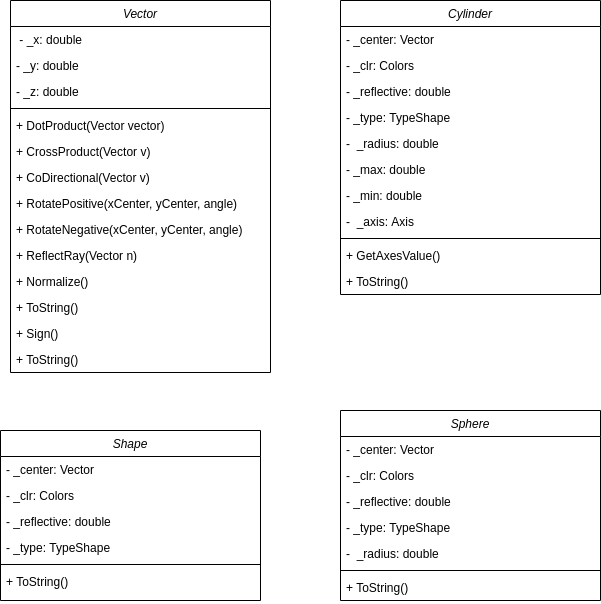

The diagram above was exported from draw.io. Its source (the exported page's mxGraphModel, read from the mxfile embedded in the PNG):
<mxGraphModel dx="1673" dy="948" grid="1" gridSize="10" guides="1" tooltips="1" connect="1" arrows="1" fold="1" page="1" pageScale="1" pageWidth="827" pageHeight="1169" math="0" shadow="0">
  <root>
    <mxCell id="WIyWlLk6GJQsqaUBKTNV-0" />
    <mxCell id="WIyWlLk6GJQsqaUBKTNV-1" parent="WIyWlLk6GJQsqaUBKTNV-0" />
    <mxCell id="zkfFHV4jXpPFQw0GAbJ--0" value="Vector" style="swimlane;fontStyle=2;align=center;verticalAlign=top;childLayout=stackLayout;horizontal=1;startSize=26;horizontalStack=0;resizeParent=1;resizeLast=0;collapsible=1;marginBottom=0;rounded=0;shadow=0;strokeWidth=1;" parent="WIyWlLk6GJQsqaUBKTNV-1" vertex="1">
      <mxGeometry x="60" y="70" width="260" height="372" as="geometry">
        <mxRectangle x="230" y="140" width="160" height="26" as="alternateBounds" />
      </mxGeometry>
    </mxCell>
    <mxCell id="zkfFHV4jXpPFQw0GAbJ--5" value=" - _x: double&#10;" style="text;align=left;verticalAlign=top;spacingLeft=4;spacingRight=4;overflow=hidden;rotatable=0;points=[[0,0.5],[1,0.5]];portConstraint=eastwest;" parent="zkfFHV4jXpPFQw0GAbJ--0" vertex="1">
      <mxGeometry y="26" width="260" height="26" as="geometry" />
    </mxCell>
    <mxCell id="VE-antlMxvQtefKYaODN-8" value="- _y: double&#10;" style="text;align=left;verticalAlign=top;spacingLeft=4;spacingRight=4;overflow=hidden;rotatable=0;points=[[0,0.5],[1,0.5]];portConstraint=eastwest;" parent="zkfFHV4jXpPFQw0GAbJ--0" vertex="1">
      <mxGeometry y="52" width="260" height="26" as="geometry" />
    </mxCell>
    <mxCell id="VE-antlMxvQtefKYaODN-9" value="- _z: double&#10;" style="text;align=left;verticalAlign=top;spacingLeft=4;spacingRight=4;overflow=hidden;rotatable=0;points=[[0,0.5],[1,0.5]];portConstraint=eastwest;" parent="zkfFHV4jXpPFQw0GAbJ--0" vertex="1">
      <mxGeometry y="78" width="260" height="26" as="geometry" />
    </mxCell>
    <mxCell id="zkfFHV4jXpPFQw0GAbJ--4" value="" style="line;html=1;strokeWidth=1;align=left;verticalAlign=middle;spacingTop=-1;spacingLeft=3;spacingRight=3;rotatable=0;labelPosition=right;points=[];portConstraint=eastwest;" parent="zkfFHV4jXpPFQw0GAbJ--0" vertex="1">
      <mxGeometry y="104" width="260" height="8" as="geometry" />
    </mxCell>
    <mxCell id="zkfFHV4jXpPFQw0GAbJ--1" value="+ DotProduct(Vector vector)" style="text;align=left;verticalAlign=top;spacingLeft=4;spacingRight=4;overflow=hidden;rotatable=0;points=[[0,0.5],[1,0.5]];portConstraint=eastwest;" parent="zkfFHV4jXpPFQw0GAbJ--0" vertex="1">
      <mxGeometry y="112" width="260" height="26" as="geometry" />
    </mxCell>
    <mxCell id="b9Fg5f2GbQltTNrTLyhz-0" value="+ CrossProduct(Vector v)" style="text;align=left;verticalAlign=top;spacingLeft=4;spacingRight=4;overflow=hidden;rotatable=0;points=[[0,0.5],[1,0.5]];portConstraint=eastwest;" parent="zkfFHV4jXpPFQw0GAbJ--0" vertex="1">
      <mxGeometry y="138" width="260" height="26" as="geometry" />
    </mxCell>
    <mxCell id="b9Fg5f2GbQltTNrTLyhz-2" value="+ CoDirectional(Vector v) " style="text;align=left;verticalAlign=top;spacingLeft=4;spacingRight=4;overflow=hidden;rotatable=0;points=[[0,0.5],[1,0.5]];portConstraint=eastwest;" parent="zkfFHV4jXpPFQw0GAbJ--0" vertex="1">
      <mxGeometry y="164" width="260" height="26" as="geometry" />
    </mxCell>
    <mxCell id="b9Fg5f2GbQltTNrTLyhz-3" value="+ RotatePositive(xCenter, yCenter, angle)" style="text;align=left;verticalAlign=top;spacingLeft=4;spacingRight=4;overflow=hidden;rotatable=0;points=[[0,0.5],[1,0.5]];portConstraint=eastwest;" parent="zkfFHV4jXpPFQw0GAbJ--0" vertex="1">
      <mxGeometry y="190" width="260" height="26" as="geometry" />
    </mxCell>
    <mxCell id="b9Fg5f2GbQltTNrTLyhz-6" value="+ RotateNegative(xCenter, yCenter, angle)" style="text;align=left;verticalAlign=top;spacingLeft=4;spacingRight=4;overflow=hidden;rotatable=0;points=[[0,0.5],[1,0.5]];portConstraint=eastwest;" parent="zkfFHV4jXpPFQw0GAbJ--0" vertex="1">
      <mxGeometry y="216" width="260" height="26" as="geometry" />
    </mxCell>
    <mxCell id="kcjwbLm7wMJVqa8QJXBJ-59" value="+ ReflectRay(Vector n)" style="text;align=left;verticalAlign=top;spacingLeft=4;spacingRight=4;overflow=hidden;rotatable=0;points=[[0,0.5],[1,0.5]];portConstraint=eastwest;" vertex="1" parent="zkfFHV4jXpPFQw0GAbJ--0">
      <mxGeometry y="242" width="260" height="26" as="geometry" />
    </mxCell>
    <mxCell id="b9Fg5f2GbQltTNrTLyhz-1" value="+ Normalize()" style="text;align=left;verticalAlign=top;spacingLeft=4;spacingRight=4;overflow=hidden;rotatable=0;points=[[0,0.5],[1,0.5]];portConstraint=eastwest;" parent="zkfFHV4jXpPFQw0GAbJ--0" vertex="1">
      <mxGeometry y="268" width="260" height="26" as="geometry" />
    </mxCell>
    <mxCell id="AWs6h6RsUAfsHc_UWWpt-0" value="+ ToString()" style="text;align=left;verticalAlign=top;spacingLeft=4;spacingRight=4;overflow=hidden;rotatable=0;points=[[0,0.5],[1,0.5]];portConstraint=eastwest;" parent="zkfFHV4jXpPFQw0GAbJ--0" vertex="1">
      <mxGeometry y="294" width="260" height="26" as="geometry" />
    </mxCell>
    <mxCell id="b9Fg5f2GbQltTNrTLyhz-4" value="+ Sign()" style="text;align=left;verticalAlign=top;spacingLeft=4;spacingRight=4;overflow=hidden;rotatable=0;points=[[0,0.5],[1,0.5]];portConstraint=eastwest;" parent="zkfFHV4jXpPFQw0GAbJ--0" vertex="1">
      <mxGeometry y="320" width="260" height="26" as="geometry" />
    </mxCell>
    <mxCell id="AWs6h6RsUAfsHc_UWWpt-14" value="+ ToString()" style="text;align=left;verticalAlign=top;spacingLeft=4;spacingRight=4;overflow=hidden;rotatable=0;points=[[0,0.5],[1,0.5]];portConstraint=eastwest;" parent="zkfFHV4jXpPFQw0GAbJ--0" vertex="1">
      <mxGeometry y="346" width="260" height="26" as="geometry" />
    </mxCell>
    <mxCell id="kcjwbLm7wMJVqa8QJXBJ-0" value="Shape" style="swimlane;fontStyle=2;align=center;verticalAlign=top;childLayout=stackLayout;horizontal=1;startSize=26;horizontalStack=0;resizeParent=1;resizeLast=0;collapsible=1;marginBottom=0;rounded=0;shadow=0;strokeWidth=1;" vertex="1" parent="WIyWlLk6GJQsqaUBKTNV-1">
      <mxGeometry x="50" y="500" width="260" height="170" as="geometry">
        <mxRectangle x="230" y="140" width="160" height="26" as="alternateBounds" />
      </mxGeometry>
    </mxCell>
    <mxCell id="kcjwbLm7wMJVqa8QJXBJ-1" value="- _center: Vector&#10;" style="text;align=left;verticalAlign=top;spacingLeft=4;spacingRight=4;overflow=hidden;rotatable=0;points=[[0,0.5],[1,0.5]];portConstraint=eastwest;" vertex="1" parent="kcjwbLm7wMJVqa8QJXBJ-0">
      <mxGeometry y="26" width="260" height="26" as="geometry" />
    </mxCell>
    <mxCell id="kcjwbLm7wMJVqa8QJXBJ-2" value="- _clr: Colors &#10;" style="text;align=left;verticalAlign=top;spacingLeft=4;spacingRight=4;overflow=hidden;rotatable=0;points=[[0,0.5],[1,0.5]];portConstraint=eastwest;" vertex="1" parent="kcjwbLm7wMJVqa8QJXBJ-0">
      <mxGeometry y="52" width="260" height="26" as="geometry" />
    </mxCell>
    <mxCell id="kcjwbLm7wMJVqa8QJXBJ-3" value="- _reflective: double&#10;" style="text;align=left;verticalAlign=top;spacingLeft=4;spacingRight=4;overflow=hidden;rotatable=0;points=[[0,0.5],[1,0.5]];portConstraint=eastwest;" vertex="1" parent="kcjwbLm7wMJVqa8QJXBJ-0">
      <mxGeometry y="78" width="260" height="26" as="geometry" />
    </mxCell>
    <mxCell id="kcjwbLm7wMJVqa8QJXBJ-10" value="- _type: TypeShape &#10;" style="text;align=left;verticalAlign=top;spacingLeft=4;spacingRight=4;overflow=hidden;rotatable=0;points=[[0,0.5],[1,0.5]];portConstraint=eastwest;" vertex="1" parent="kcjwbLm7wMJVqa8QJXBJ-0">
      <mxGeometry y="104" width="260" height="26" as="geometry" />
    </mxCell>
    <mxCell id="kcjwbLm7wMJVqa8QJXBJ-4" value="" style="line;html=1;strokeWidth=1;align=left;verticalAlign=middle;spacingTop=-1;spacingLeft=3;spacingRight=3;rotatable=0;labelPosition=right;points=[];portConstraint=eastwest;" vertex="1" parent="kcjwbLm7wMJVqa8QJXBJ-0">
      <mxGeometry y="130" width="260" height="8" as="geometry" />
    </mxCell>
    <mxCell id="kcjwbLm7wMJVqa8QJXBJ-9" value="+ ToString()" style="text;align=left;verticalAlign=top;spacingLeft=4;spacingRight=4;overflow=hidden;rotatable=0;points=[[0,0.5],[1,0.5]];portConstraint=eastwest;" vertex="1" parent="kcjwbLm7wMJVqa8QJXBJ-0">
      <mxGeometry y="138" width="260" height="26" as="geometry" />
    </mxCell>
    <mxCell id="kcjwbLm7wMJVqa8QJXBJ-19" value="Cylinder" style="swimlane;fontStyle=2;align=center;verticalAlign=top;childLayout=stackLayout;horizontal=1;startSize=26;horizontalStack=0;resizeParent=1;resizeLast=0;collapsible=1;marginBottom=0;rounded=0;shadow=0;strokeWidth=1;" vertex="1" parent="WIyWlLk6GJQsqaUBKTNV-1">
      <mxGeometry x="390" y="70" width="260" height="294" as="geometry">
        <mxRectangle x="230" y="140" width="160" height="26" as="alternateBounds" />
      </mxGeometry>
    </mxCell>
    <mxCell id="kcjwbLm7wMJVqa8QJXBJ-20" value="- _center: Vector&#10;" style="text;align=left;verticalAlign=top;spacingLeft=4;spacingRight=4;overflow=hidden;rotatable=0;points=[[0,0.5],[1,0.5]];portConstraint=eastwest;" vertex="1" parent="kcjwbLm7wMJVqa8QJXBJ-19">
      <mxGeometry y="26" width="260" height="26" as="geometry" />
    </mxCell>
    <mxCell id="kcjwbLm7wMJVqa8QJXBJ-21" value="- _clr: Colors &#10;" style="text;align=left;verticalAlign=top;spacingLeft=4;spacingRight=4;overflow=hidden;rotatable=0;points=[[0,0.5],[1,0.5]];portConstraint=eastwest;" vertex="1" parent="kcjwbLm7wMJVqa8QJXBJ-19">
      <mxGeometry y="52" width="260" height="26" as="geometry" />
    </mxCell>
    <mxCell id="kcjwbLm7wMJVqa8QJXBJ-22" value="- _reflective: double&#10;" style="text;align=left;verticalAlign=top;spacingLeft=4;spacingRight=4;overflow=hidden;rotatable=0;points=[[0,0.5],[1,0.5]];portConstraint=eastwest;" vertex="1" parent="kcjwbLm7wMJVqa8QJXBJ-19">
      <mxGeometry y="78" width="260" height="26" as="geometry" />
    </mxCell>
    <mxCell id="kcjwbLm7wMJVqa8QJXBJ-23" value="- _type: TypeShape &#10;" style="text;align=left;verticalAlign=top;spacingLeft=4;spacingRight=4;overflow=hidden;rotatable=0;points=[[0,0.5],[1,0.5]];portConstraint=eastwest;" vertex="1" parent="kcjwbLm7wMJVqa8QJXBJ-19">
      <mxGeometry y="104" width="260" height="26" as="geometry" />
    </mxCell>
    <mxCell id="kcjwbLm7wMJVqa8QJXBJ-24" value="-  _radius: double &#10;" style="text;align=left;verticalAlign=top;spacingLeft=4;spacingRight=4;overflow=hidden;rotatable=0;points=[[0,0.5],[1,0.5]];portConstraint=eastwest;" vertex="1" parent="kcjwbLm7wMJVqa8QJXBJ-19">
      <mxGeometry y="130" width="260" height="26" as="geometry" />
    </mxCell>
    <mxCell id="kcjwbLm7wMJVqa8QJXBJ-27" value="- _max: double &#10; " style="text;align=left;verticalAlign=top;spacingLeft=4;spacingRight=4;overflow=hidden;rotatable=0;points=[[0,0.5],[1,0.5]];portConstraint=eastwest;" vertex="1" parent="kcjwbLm7wMJVqa8QJXBJ-19">
      <mxGeometry y="156" width="260" height="26" as="geometry" />
    </mxCell>
    <mxCell id="kcjwbLm7wMJVqa8QJXBJ-28" value="- _min: double " style="text;align=left;verticalAlign=top;spacingLeft=4;spacingRight=4;overflow=hidden;rotatable=0;points=[[0,0.5],[1,0.5]];portConstraint=eastwest;" vertex="1" parent="kcjwbLm7wMJVqa8QJXBJ-19">
      <mxGeometry y="182" width="260" height="26" as="geometry" />
    </mxCell>
    <mxCell id="kcjwbLm7wMJVqa8QJXBJ-29" value="-  _axis: Axis&#10;" style="text;align=left;verticalAlign=top;spacingLeft=4;spacingRight=4;overflow=hidden;rotatable=0;points=[[0,0.5],[1,0.5]];portConstraint=eastwest;" vertex="1" parent="kcjwbLm7wMJVqa8QJXBJ-19">
      <mxGeometry y="208" width="260" height="26" as="geometry" />
    </mxCell>
    <mxCell id="kcjwbLm7wMJVqa8QJXBJ-25" value="" style="line;html=1;strokeWidth=1;align=left;verticalAlign=middle;spacingTop=-1;spacingLeft=3;spacingRight=3;rotatable=0;labelPosition=right;points=[];portConstraint=eastwest;" vertex="1" parent="kcjwbLm7wMJVqa8QJXBJ-19">
      <mxGeometry y="234" width="260" height="8" as="geometry" />
    </mxCell>
    <mxCell id="kcjwbLm7wMJVqa8QJXBJ-30" value="+ GetAxesValue()" style="text;align=left;verticalAlign=top;spacingLeft=4;spacingRight=4;overflow=hidden;rotatable=0;points=[[0,0.5],[1,0.5]];portConstraint=eastwest;" vertex="1" parent="kcjwbLm7wMJVqa8QJXBJ-19">
      <mxGeometry y="242" width="260" height="26" as="geometry" />
    </mxCell>
    <mxCell id="kcjwbLm7wMJVqa8QJXBJ-26" value="+ ToString()" style="text;align=left;verticalAlign=top;spacingLeft=4;spacingRight=4;overflow=hidden;rotatable=0;points=[[0,0.5],[1,0.5]];portConstraint=eastwest;" vertex="1" parent="kcjwbLm7wMJVqa8QJXBJ-19">
      <mxGeometry y="268" width="260" height="26" as="geometry" />
    </mxCell>
    <mxCell id="kcjwbLm7wMJVqa8QJXBJ-11" value="Sphere" style="swimlane;fontStyle=2;align=center;verticalAlign=top;childLayout=stackLayout;horizontal=1;startSize=26;horizontalStack=0;resizeParent=1;resizeLast=0;collapsible=1;marginBottom=0;rounded=0;shadow=0;strokeWidth=1;" vertex="1" parent="WIyWlLk6GJQsqaUBKTNV-1">
      <mxGeometry x="390" y="480" width="260" height="190" as="geometry">
        <mxRectangle x="230" y="140" width="160" height="26" as="alternateBounds" />
      </mxGeometry>
    </mxCell>
    <mxCell id="kcjwbLm7wMJVqa8QJXBJ-12" value="- _center: Vector&#10;" style="text;align=left;verticalAlign=top;spacingLeft=4;spacingRight=4;overflow=hidden;rotatable=0;points=[[0,0.5],[1,0.5]];portConstraint=eastwest;" vertex="1" parent="kcjwbLm7wMJVqa8QJXBJ-11">
      <mxGeometry y="26" width="260" height="26" as="geometry" />
    </mxCell>
    <mxCell id="kcjwbLm7wMJVqa8QJXBJ-13" value="- _clr: Colors &#10;" style="text;align=left;verticalAlign=top;spacingLeft=4;spacingRight=4;overflow=hidden;rotatable=0;points=[[0,0.5],[1,0.5]];portConstraint=eastwest;" vertex="1" parent="kcjwbLm7wMJVqa8QJXBJ-11">
      <mxGeometry y="52" width="260" height="26" as="geometry" />
    </mxCell>
    <mxCell id="kcjwbLm7wMJVqa8QJXBJ-14" value="- _reflective: double&#10;" style="text;align=left;verticalAlign=top;spacingLeft=4;spacingRight=4;overflow=hidden;rotatable=0;points=[[0,0.5],[1,0.5]];portConstraint=eastwest;" vertex="1" parent="kcjwbLm7wMJVqa8QJXBJ-11">
      <mxGeometry y="78" width="260" height="26" as="geometry" />
    </mxCell>
    <mxCell id="kcjwbLm7wMJVqa8QJXBJ-15" value="- _type: TypeShape &#10;" style="text;align=left;verticalAlign=top;spacingLeft=4;spacingRight=4;overflow=hidden;rotatable=0;points=[[0,0.5],[1,0.5]];portConstraint=eastwest;" vertex="1" parent="kcjwbLm7wMJVqa8QJXBJ-11">
      <mxGeometry y="104" width="260" height="26" as="geometry" />
    </mxCell>
    <mxCell id="kcjwbLm7wMJVqa8QJXBJ-18" value="-  _radius: double &#10;" style="text;align=left;verticalAlign=top;spacingLeft=4;spacingRight=4;overflow=hidden;rotatable=0;points=[[0,0.5],[1,0.5]];portConstraint=eastwest;" vertex="1" parent="kcjwbLm7wMJVqa8QJXBJ-11">
      <mxGeometry y="130" width="260" height="26" as="geometry" />
    </mxCell>
    <mxCell id="kcjwbLm7wMJVqa8QJXBJ-16" value="" style="line;html=1;strokeWidth=1;align=left;verticalAlign=middle;spacingTop=-1;spacingLeft=3;spacingRight=3;rotatable=0;labelPosition=right;points=[];portConstraint=eastwest;" vertex="1" parent="kcjwbLm7wMJVqa8QJXBJ-11">
      <mxGeometry y="156" width="260" height="8" as="geometry" />
    </mxCell>
    <mxCell id="kcjwbLm7wMJVqa8QJXBJ-17" value="+ ToString()" style="text;align=left;verticalAlign=top;spacingLeft=4;spacingRight=4;overflow=hidden;rotatable=0;points=[[0,0.5],[1,0.5]];portConstraint=eastwest;" vertex="1" parent="kcjwbLm7wMJVqa8QJXBJ-11">
      <mxGeometry y="164" width="260" height="26" as="geometry" />
    </mxCell>
  </root>
</mxGraphModel>